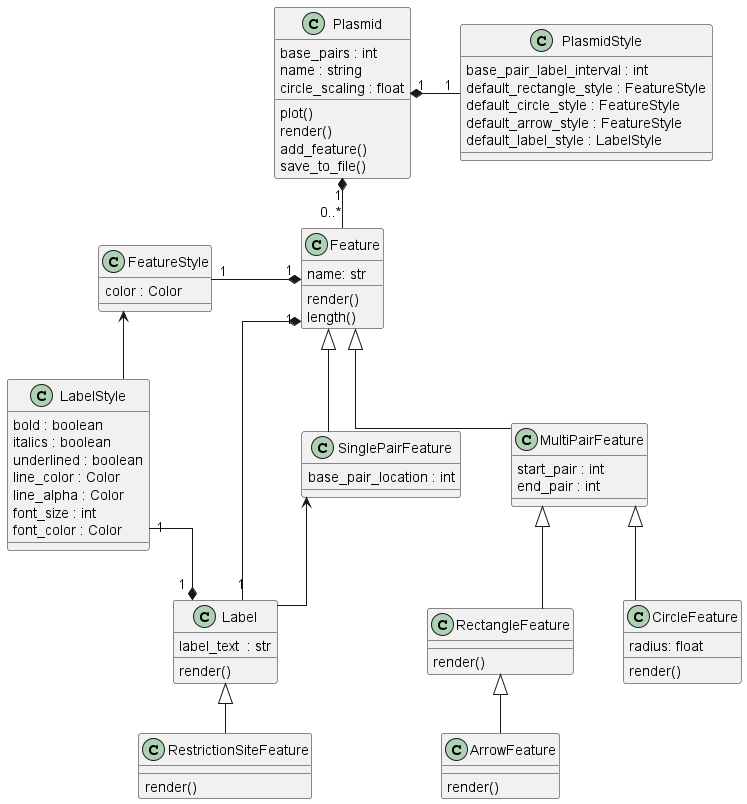

The diagram above was rendered by PlantUML. Its source (embedded in the PNG):
@startuml plasmid_canvas_arch
skinparam linetype polyline
skinparam linetype ortho
skinparam nodesep 50
skinparam ranksep 50

' =============================================================================
' Plasmid


class Plasmid {
    base_pairs : int
    name : string
    circle_scaling : float
    plot()
    render()
    add_feature()
    save_to_file()
}

Plasmid "1" *-down- "0..*" Feature
Plasmid "1" *-right- "1" PlasmidStyle

class PlasmidStyle {
    base_pair_label_interval : int
    default_rectangle_style : FeatureStyle
    default_circle_style : FeatureStyle
    default_arrow_style : FeatureStyle
    default_label_style : LabelStyle
}

' ============================================================================
' Labelling

class Label {
    label_text  : str
    render()
}

Label "1" *-left- "1" LabelStyle
FeatureStyle <-down- LabelStyle


class LabelStyle {
    bold : boolean
    italics : boolean
    underlined : boolean
    line_color : Color
    line_alpha : Color
    font_size : int
    font_color : Color
}

' =============================================================================
' Abstract feature types

class Feature {
    name: str
    render()
    length()
}

Feature "1" *-left- "1" FeatureStyle
Feature "1" *- "1" Label

Feature <|-- MultiPairFeature

class MultiPairFeature {
    start_pair : int
    end_pair : int
}

Feature <|-- SinglePairFeature

class SinglePairFeature {
    base_pair_location : int
}

SinglePairFeature <-down- Label

class FeatureStyle {
    color : Color
}

' =============================================================================
' Concrete multi pair feature types

' Contains the logic for wrapping a rectangular type of feature around a circle
class RectangleFeature {
    render()
}

MultiPairFeature <|-- RectangleFeature

class ArrowFeature {
    render()
}

RectangleFeature <|-- ArrowFeature

class CircleFeature {
    radius: float
    render()
}

MultiPairFeature <|-- CircleFeature

' =============================================================================
' Concrete single pair feature types


Label <|-- RestrictionSiteFeature
' Should restriction site spans be supported? i.e. 1000-1004
class RestrictionSiteFeature {
    render()
}

@enduml